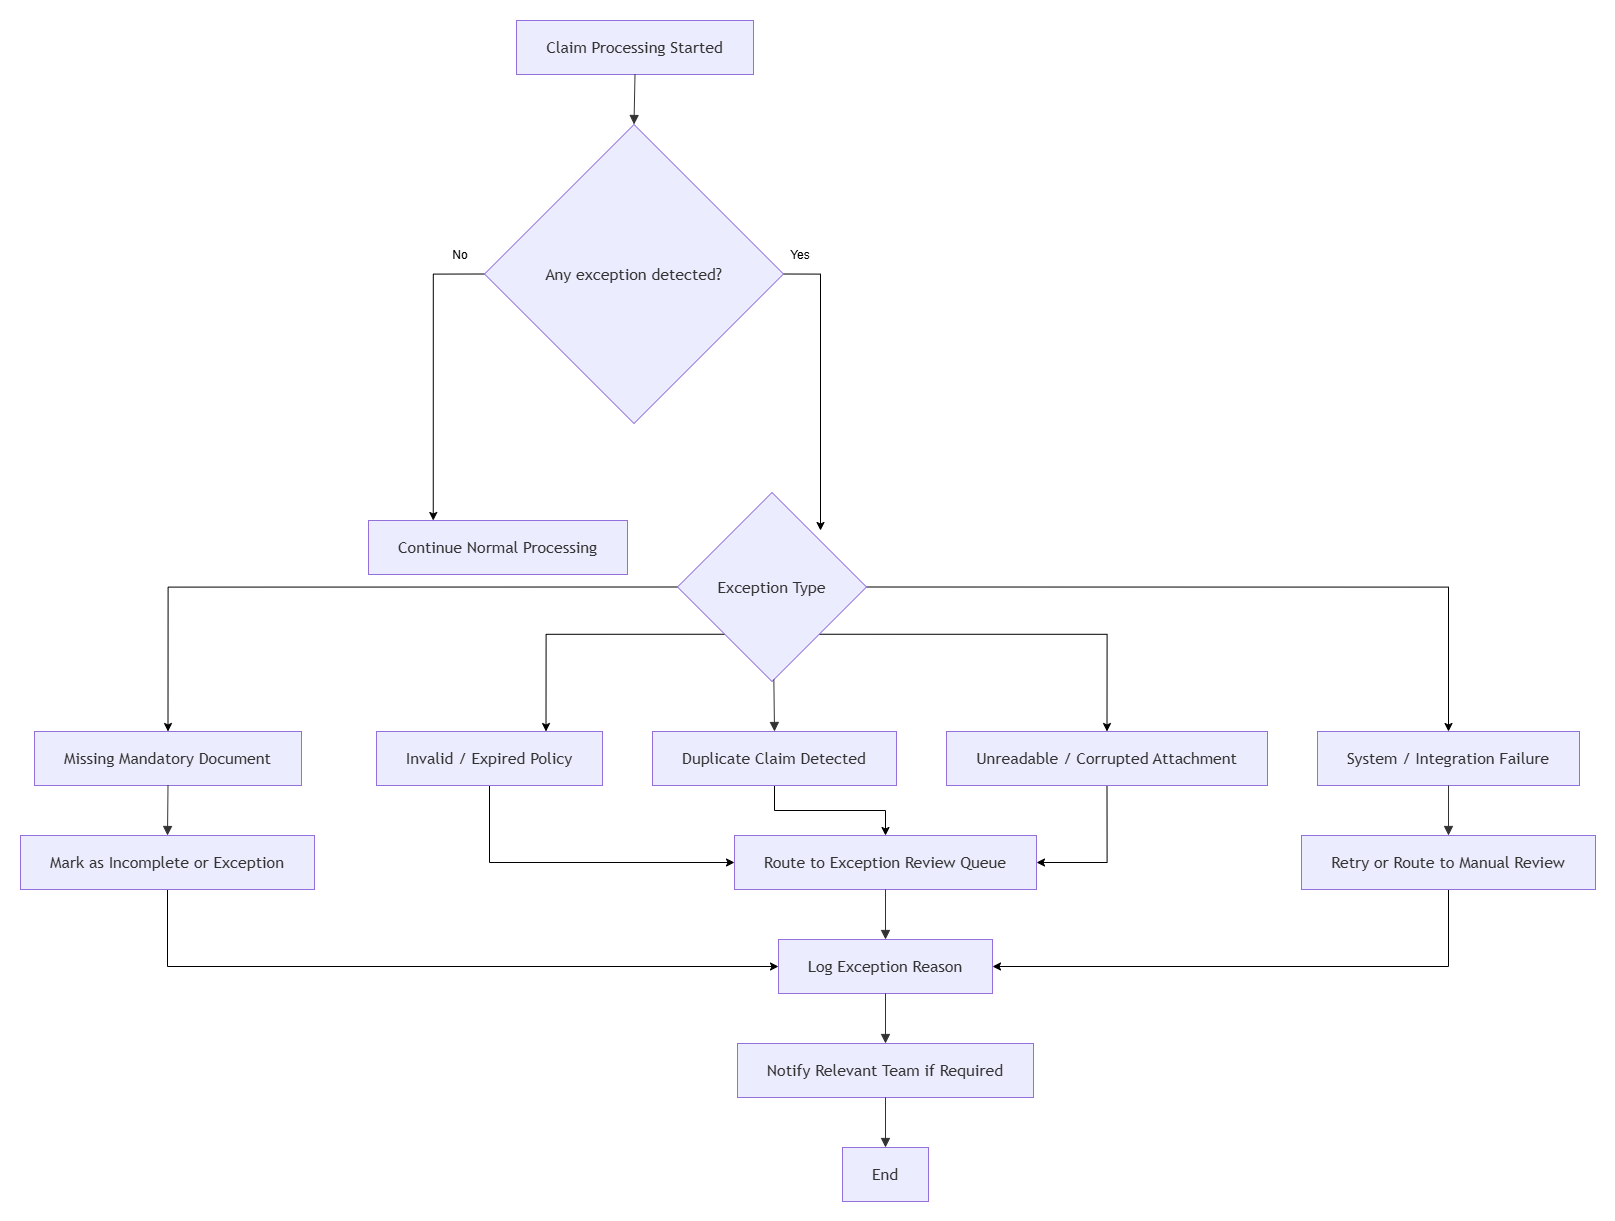

The diagram above was exported from draw.io. Its source (the exported page's mxGraphModel, read from the mxfile embedded in the PNG):
<mxGraphModel dx="2358" dy="1234" grid="1" gridSize="10" guides="1" tooltips="1" connect="1" arrows="1" fold="1" page="1" pageScale="1" pageWidth="850" pageHeight="1100" math="0" shadow="0">
  <root>
    <mxCell id="0" />
    <mxCell id="1" parent="0" />
    <UserObject label="" mermaidData="{&#10;  &quot;data&quot;: &quot;flowchart TD\n    A[Claim Processing Started] --&gt; B{Any exception detected?}\n\n    B -- No --&gt; C[Continue Normal Processing]\n\n    B -- Yes --&gt; D{Exception Type}\n\n    D --&gt; E[Missing Mandatory Document]\n    D --&gt; F[Invalid / Expired Policy]\n    D --&gt; G[Duplicate Claim Detected]\n    D --&gt; H[Unreadable / Corrupted Attachment]\n    D --&gt; I[System / Integration Failure]\n\n    E --&gt; J[Mark as Incomplete or Exception]\n    F --&gt; K[Route to Exception Review Queue]\n    G --&gt; K\n    H --&gt; K\n    I --&gt; L[Retry or Route to Manual Review]\n\n    J --&gt; M[Log Exception Reason]\n    K --&gt; M\n    L --&gt; M\n\n    M --&gt; N[Notify Relevant Team if Required]\n    N --&gt; O[End]&quot;,&#10;  &quot;config&quot;: null&#10;}" id="UcxBmij74u1rmHbGdnHT-152">
      <mxCell connectable="0" parent="1" style="group;transparentBounds=1;editIcon=1;lockedGroup=0;groupPadding=20;" vertex="1">
        <mxGeometry height="540" width="870" as="geometry" />
      </mxCell>
    </UserObject>
    <UserObject label="Claim Processing Started" mermaidId="n:A" mermaidBaseStyle="html=1;whiteSpace=wrap;strokeWidth=1;fillColor=light-dark(#ECECFF,#1f2020);strokeColor=light-dark(#9370DB,#cccccc);fontColor=light-dark(#333333,#cccccc);fontFamily=Trebuchet MS,Verdana,Arial,sans-serif;fontSize=16;" mermaidBaseValue="Claim Processing Started" id="UcxBmij74u1rmHbGdnHT-153">
      <mxCell parent="UcxBmij74u1rmHbGdnHT-152" style="html=1;whiteSpace=wrap;strokeWidth=1;fillColor=light-dark(#ECECFF,#1f2020);strokeColor=light-dark(#9370DB,#cccccc);fontColor=light-dark(#333333,#cccccc);fontFamily=Trebuchet MS,Verdana,Arial,sans-serif;fontSize=16;" vertex="1">
        <mxGeometry height="54" width="237" x="536" y="270" as="geometry" />
      </mxCell>
    </UserObject>
    <mxCell id="UcxBmij74u1rmHbGdnHT-187" edge="1" parent="UcxBmij74u1rmHbGdnHT-152" source="UcxBmij74u1rmHbGdnHT-154" style="edgeStyle=orthogonalEdgeStyle;rounded=0;orthogonalLoop=1;jettySize=auto;html=1;exitX=0;exitY=0.5;exitDx=0;exitDy=0;entryX=0.25;entryY=0;entryDx=0;entryDy=0;" target="UcxBmij74u1rmHbGdnHT-155">
      <mxGeometry relative="1" as="geometry" />
    </mxCell>
    <mxCell id="UcxBmij74u1rmHbGdnHT-188" edge="1" parent="UcxBmij74u1rmHbGdnHT-152" source="UcxBmij74u1rmHbGdnHT-154" style="edgeStyle=orthogonalEdgeStyle;rounded=0;orthogonalLoop=1;jettySize=auto;html=1;exitX=1;exitY=0.5;exitDx=0;exitDy=0;">
      <mxGeometry relative="1" as="geometry">
        <mxPoint x="840" y="780.0000000000002" as="targetPoint" />
      </mxGeometry>
    </mxCell>
    <UserObject label="Any exception detected?" mermaidId="n:B" mermaidBaseStyle="rhombus;html=1;strokeWidth=1;whiteSpace=wrap;fillColor=light-dark(#ECECFF,#1f2020);strokeColor=light-dark(#9370DB,#cccccc);fontColor=light-dark(#333333,#cccccc);fontFamily=Trebuchet MS,Verdana,Arial,sans-serif;fontSize=16;" mermaidBaseValue="Any exception detected?" id="UcxBmij74u1rmHbGdnHT-154">
      <mxCell parent="UcxBmij74u1rmHbGdnHT-152" style="rhombus;html=1;strokeWidth=1;whiteSpace=wrap;fillColor=light-dark(#ECECFF,#1f2020);strokeColor=light-dark(#9370DB,#cccccc);fontColor=light-dark(#333333,#cccccc);fontFamily=Trebuchet MS,Verdana,Arial,sans-serif;fontSize=16;" vertex="1">
        <mxGeometry height="299" width="299" x="504" y="374" as="geometry" />
      </mxCell>
    </UserObject>
    <UserObject label="Continue Normal Processing" mermaidId="n:C" mermaidBaseStyle="html=1;whiteSpace=wrap;strokeWidth=1;fillColor=light-dark(#ECECFF,#1f2020);strokeColor=light-dark(#9370DB,#cccccc);fontColor=light-dark(#333333,#cccccc);fontFamily=Trebuchet MS,Verdana,Arial,sans-serif;fontSize=16;" mermaidBaseValue="Continue Normal Processing" id="UcxBmij74u1rmHbGdnHT-155">
      <mxCell parent="UcxBmij74u1rmHbGdnHT-152" style="html=1;whiteSpace=wrap;strokeWidth=1;fillColor=light-dark(#ECECFF,#1f2020);strokeColor=light-dark(#9370DB,#cccccc);fontColor=light-dark(#333333,#cccccc);fontFamily=Trebuchet MS,Verdana,Arial,sans-serif;fontSize=16;" vertex="1">
        <mxGeometry height="54" width="259" x="388" y="770" as="geometry" />
      </mxCell>
    </UserObject>
    <mxCell id="UcxBmij74u1rmHbGdnHT-191" edge="1" parent="UcxBmij74u1rmHbGdnHT-152" source="UcxBmij74u1rmHbGdnHT-156" style="edgeStyle=orthogonalEdgeStyle;rounded=0;orthogonalLoop=1;jettySize=auto;html=1;exitX=1;exitY=0.5;exitDx=0;exitDy=0;entryX=0.5;entryY=0;entryDx=0;entryDy=0;" target="UcxBmij74u1rmHbGdnHT-161">
      <mxGeometry relative="1" as="geometry" />
    </mxCell>
    <mxCell id="UcxBmij74u1rmHbGdnHT-192" edge="1" parent="UcxBmij74u1rmHbGdnHT-152" source="UcxBmij74u1rmHbGdnHT-156" style="edgeStyle=orthogonalEdgeStyle;rounded=0;orthogonalLoop=1;jettySize=auto;html=1;exitX=1;exitY=1;exitDx=0;exitDy=0;entryX=0.5;entryY=0;entryDx=0;entryDy=0;" target="UcxBmij74u1rmHbGdnHT-160">
      <mxGeometry relative="1" as="geometry" />
    </mxCell>
    <mxCell id="UcxBmij74u1rmHbGdnHT-200" edge="1" parent="UcxBmij74u1rmHbGdnHT-152" source="UcxBmij74u1rmHbGdnHT-156" style="edgeStyle=orthogonalEdgeStyle;rounded=0;orthogonalLoop=1;jettySize=auto;html=1;exitX=0;exitY=1;exitDx=0;exitDy=0;entryX=0.75;entryY=0;entryDx=0;entryDy=0;" target="UcxBmij74u1rmHbGdnHT-158">
      <mxGeometry relative="1" as="geometry" />
    </mxCell>
    <mxCell id="UcxBmij74u1rmHbGdnHT-201" edge="1" parent="UcxBmij74u1rmHbGdnHT-152" source="UcxBmij74u1rmHbGdnHT-156" style="edgeStyle=orthogonalEdgeStyle;rounded=0;orthogonalLoop=1;jettySize=auto;html=1;exitX=0;exitY=0.5;exitDx=0;exitDy=0;entryX=0.5;entryY=0;entryDx=0;entryDy=0;" target="UcxBmij74u1rmHbGdnHT-157">
      <mxGeometry relative="1" as="geometry" />
    </mxCell>
    <UserObject label="Exception Type" mermaidId="n:D" mermaidBaseStyle="rhombus;html=1;strokeWidth=1;whiteSpace=wrap;fillColor=light-dark(#ECECFF,#1f2020);strokeColor=light-dark(#9370DB,#cccccc);fontColor=light-dark(#333333,#cccccc);fontFamily=Trebuchet MS,Verdana,Arial,sans-serif;fontSize=16;" mermaidBaseValue="Exception Type" id="UcxBmij74u1rmHbGdnHT-156">
      <mxCell parent="UcxBmij74u1rmHbGdnHT-152" style="rhombus;html=1;strokeWidth=1;whiteSpace=wrap;fillColor=light-dark(#ECECFF,#1f2020);strokeColor=light-dark(#9370DB,#cccccc);fontColor=light-dark(#333333,#cccccc);fontFamily=Trebuchet MS,Verdana,Arial,sans-serif;fontSize=16;" vertex="1">
        <mxGeometry height="189" width="189" x="697" y="742" as="geometry" />
      </mxCell>
    </UserObject>
    <UserObject label="Missing Mandatory Document" mermaidId="n:E" mermaidBaseStyle="html=1;whiteSpace=wrap;strokeWidth=1;fillColor=light-dark(#ECECFF,#1f2020);strokeColor=light-dark(#9370DB,#cccccc);fontColor=light-dark(#333333,#cccccc);fontFamily=Trebuchet MS,Verdana,Arial,sans-serif;fontSize=16;" mermaidBaseValue="Missing Mandatory Document" id="UcxBmij74u1rmHbGdnHT-157">
      <mxCell parent="UcxBmij74u1rmHbGdnHT-152" style="html=1;whiteSpace=wrap;strokeWidth=1;fillColor=light-dark(#ECECFF,#1f2020);strokeColor=light-dark(#9370DB,#cccccc);fontColor=light-dark(#333333,#cccccc);fontFamily=Trebuchet MS,Verdana,Arial,sans-serif;fontSize=16;" vertex="1">
        <mxGeometry height="54" width="267" x="54" y="981" as="geometry" />
      </mxCell>
    </UserObject>
    <mxCell id="UcxBmij74u1rmHbGdnHT-198" edge="1" parent="UcxBmij74u1rmHbGdnHT-152" source="UcxBmij74u1rmHbGdnHT-158" style="edgeStyle=orthogonalEdgeStyle;rounded=0;orthogonalLoop=1;jettySize=auto;html=1;exitX=0.5;exitY=1;exitDx=0;exitDy=0;entryX=0;entryY=0.5;entryDx=0;entryDy=0;" target="UcxBmij74u1rmHbGdnHT-163">
      <mxGeometry relative="1" as="geometry" />
    </mxCell>
    <UserObject label="Invalid / Expired Policy" mermaidId="n:F" mermaidBaseStyle="html=1;whiteSpace=wrap;strokeWidth=1;fillColor=light-dark(#ECECFF,#1f2020);strokeColor=light-dark(#9370DB,#cccccc);fontColor=light-dark(#333333,#cccccc);fontFamily=Trebuchet MS,Verdana,Arial,sans-serif;fontSize=16;" mermaidBaseValue="Invalid / Expired Policy" id="UcxBmij74u1rmHbGdnHT-158">
      <mxCell parent="UcxBmij74u1rmHbGdnHT-152" style="html=1;whiteSpace=wrap;strokeWidth=1;fillColor=light-dark(#ECECFF,#1f2020);strokeColor=light-dark(#9370DB,#cccccc);fontColor=light-dark(#333333,#cccccc);fontFamily=Trebuchet MS,Verdana,Arial,sans-serif;fontSize=16;" vertex="1">
        <mxGeometry height="54" width="226" x="396" y="981" as="geometry" />
      </mxCell>
    </UserObject>
    <mxCell id="UcxBmij74u1rmHbGdnHT-196" edge="1" parent="UcxBmij74u1rmHbGdnHT-152" source="UcxBmij74u1rmHbGdnHT-159" style="edgeStyle=orthogonalEdgeStyle;rounded=0;orthogonalLoop=1;jettySize=auto;html=1;exitX=0.5;exitY=1;exitDx=0;exitDy=0;entryX=0.5;entryY=0;entryDx=0;entryDy=0;" target="UcxBmij74u1rmHbGdnHT-163">
      <mxGeometry relative="1" as="geometry" />
    </mxCell>
    <UserObject label="Duplicate Claim Detected" mermaidId="n:G" mermaidBaseStyle="html=1;whiteSpace=wrap;strokeWidth=1;fillColor=light-dark(#ECECFF,#1f2020);strokeColor=light-dark(#9370DB,#cccccc);fontColor=light-dark(#333333,#cccccc);fontFamily=Trebuchet MS,Verdana,Arial,sans-serif;fontSize=16;" mermaidBaseValue="Duplicate Claim Detected" id="UcxBmij74u1rmHbGdnHT-159">
      <mxCell parent="UcxBmij74u1rmHbGdnHT-152" style="html=1;whiteSpace=wrap;strokeWidth=1;fillColor=light-dark(#ECECFF,#1f2020);strokeColor=light-dark(#9370DB,#cccccc);fontColor=light-dark(#333333,#cccccc);fontFamily=Trebuchet MS,Verdana,Arial,sans-serif;fontSize=16;" vertex="1">
        <mxGeometry height="54" width="244" x="672" y="981" as="geometry" />
      </mxCell>
    </UserObject>
    <mxCell id="UcxBmij74u1rmHbGdnHT-193" edge="1" parent="UcxBmij74u1rmHbGdnHT-152" source="UcxBmij74u1rmHbGdnHT-160" style="edgeStyle=orthogonalEdgeStyle;rounded=0;orthogonalLoop=1;jettySize=auto;html=1;exitX=0.5;exitY=1;exitDx=0;exitDy=0;entryX=1;entryY=0.5;entryDx=0;entryDy=0;" target="UcxBmij74u1rmHbGdnHT-163">
      <mxGeometry relative="1" as="geometry" />
    </mxCell>
    <UserObject label="Unreadable / Corrupted Attachment" mermaidId="n:H" mermaidBaseStyle="html=1;whiteSpace=wrap;strokeWidth=1;fillColor=light-dark(#ECECFF,#1f2020);strokeColor=light-dark(#9370DB,#cccccc);fontColor=light-dark(#333333,#cccccc);fontFamily=Trebuchet MS,Verdana,Arial,sans-serif;fontSize=16;" mermaidBaseValue="Unreadable / Corrupted Attachment" id="UcxBmij74u1rmHbGdnHT-160">
      <mxCell parent="UcxBmij74u1rmHbGdnHT-152" style="html=1;whiteSpace=wrap;strokeWidth=1;fillColor=light-dark(#ECECFF,#1f2020);strokeColor=light-dark(#9370DB,#cccccc);fontColor=light-dark(#333333,#cccccc);fontFamily=Trebuchet MS,Verdana,Arial,sans-serif;fontSize=16;" vertex="1">
        <mxGeometry height="54" width="321" x="966" y="981" as="geometry" />
      </mxCell>
    </UserObject>
    <UserObject label="System / Integration Failure" mermaidId="n:I" mermaidBaseStyle="html=1;whiteSpace=wrap;strokeWidth=1;fillColor=light-dark(#ECECFF,#1f2020);strokeColor=light-dark(#9370DB,#cccccc);fontColor=light-dark(#333333,#cccccc);fontFamily=Trebuchet MS,Verdana,Arial,sans-serif;fontSize=16;" mermaidBaseValue="System / Integration Failure" id="UcxBmij74u1rmHbGdnHT-161">
      <mxCell parent="UcxBmij74u1rmHbGdnHT-152" style="html=1;whiteSpace=wrap;strokeWidth=1;fillColor=light-dark(#ECECFF,#1f2020);strokeColor=light-dark(#9370DB,#cccccc);fontColor=light-dark(#333333,#cccccc);fontFamily=Trebuchet MS,Verdana,Arial,sans-serif;fontSize=16;" vertex="1">
        <mxGeometry height="54" width="262" x="1337" y="981" as="geometry" />
      </mxCell>
    </UserObject>
    <mxCell id="UcxBmij74u1rmHbGdnHT-197" edge="1" parent="UcxBmij74u1rmHbGdnHT-152" source="UcxBmij74u1rmHbGdnHT-162" style="edgeStyle=orthogonalEdgeStyle;rounded=0;orthogonalLoop=1;jettySize=auto;html=1;exitX=0.5;exitY=1;exitDx=0;exitDy=0;entryX=0;entryY=0.5;entryDx=0;entryDy=0;" target="UcxBmij74u1rmHbGdnHT-165">
      <mxGeometry relative="1" as="geometry" />
    </mxCell>
    <UserObject label="Mark as Incomplete or Exception" mermaidId="n:J" mermaidBaseStyle="html=1;whiteSpace=wrap;strokeWidth=1;fillColor=light-dark(#ECECFF,#1f2020);strokeColor=light-dark(#9370DB,#cccccc);fontColor=light-dark(#333333,#cccccc);fontFamily=Trebuchet MS,Verdana,Arial,sans-serif;fontSize=16;" mermaidBaseValue="Mark as Incomplete or Exception" id="UcxBmij74u1rmHbGdnHT-162">
      <mxCell parent="UcxBmij74u1rmHbGdnHT-152" style="html=1;whiteSpace=wrap;strokeWidth=1;fillColor=light-dark(#ECECFF,#1f2020);strokeColor=light-dark(#9370DB,#cccccc);fontColor=light-dark(#333333,#cccccc);fontFamily=Trebuchet MS,Verdana,Arial,sans-serif;fontSize=16;" vertex="1">
        <mxGeometry height="54" width="294" x="40" y="1085" as="geometry" />
      </mxCell>
    </UserObject>
    <UserObject label="Route to Exception Review Queue" mermaidId="n:K" mermaidBaseStyle="html=1;whiteSpace=wrap;strokeWidth=1;fillColor=light-dark(#ECECFF,#1f2020);strokeColor=light-dark(#9370DB,#cccccc);fontColor=light-dark(#333333,#cccccc);fontFamily=Trebuchet MS,Verdana,Arial,sans-serif;fontSize=16;" mermaidBaseValue="Route to Exception Review Queue" id="UcxBmij74u1rmHbGdnHT-163">
      <mxCell parent="UcxBmij74u1rmHbGdnHT-152" style="html=1;whiteSpace=wrap;strokeWidth=1;fillColor=light-dark(#ECECFF,#1f2020);strokeColor=light-dark(#9370DB,#cccccc);fontColor=light-dark(#333333,#cccccc);fontFamily=Trebuchet MS,Verdana,Arial,sans-serif;fontSize=16;" vertex="1">
        <mxGeometry height="54" width="302" x="754" y="1085" as="geometry" />
      </mxCell>
    </UserObject>
    <mxCell id="UcxBmij74u1rmHbGdnHT-195" edge="1" parent="UcxBmij74u1rmHbGdnHT-152" source="UcxBmij74u1rmHbGdnHT-164" style="edgeStyle=orthogonalEdgeStyle;rounded=0;orthogonalLoop=1;jettySize=auto;html=1;exitX=0.5;exitY=1;exitDx=0;exitDy=0;entryX=1;entryY=0.5;entryDx=0;entryDy=0;" target="UcxBmij74u1rmHbGdnHT-165">
      <mxGeometry relative="1" as="geometry" />
    </mxCell>
    <UserObject label="Retry or Route to Manual Review" mermaidId="n:L" mermaidBaseStyle="html=1;whiteSpace=wrap;strokeWidth=1;fillColor=light-dark(#ECECFF,#1f2020);strokeColor=light-dark(#9370DB,#cccccc);fontColor=light-dark(#333333,#cccccc);fontFamily=Trebuchet MS,Verdana,Arial,sans-serif;fontSize=16;" mermaidBaseValue="Retry or Route to Manual Review" id="UcxBmij74u1rmHbGdnHT-164">
      <mxCell parent="UcxBmij74u1rmHbGdnHT-152" style="html=1;whiteSpace=wrap;strokeWidth=1;fillColor=light-dark(#ECECFF,#1f2020);strokeColor=light-dark(#9370DB,#cccccc);fontColor=light-dark(#333333,#cccccc);fontFamily=Trebuchet MS,Verdana,Arial,sans-serif;fontSize=16;" vertex="1">
        <mxGeometry height="54" width="294" x="1321" y="1085" as="geometry" />
      </mxCell>
    </UserObject>
    <UserObject label="Log Exception Reason" mermaidId="n:M" mermaidBaseStyle="html=1;whiteSpace=wrap;strokeWidth=1;fillColor=light-dark(#ECECFF,#1f2020);strokeColor=light-dark(#9370DB,#cccccc);fontColor=light-dark(#333333,#cccccc);fontFamily=Trebuchet MS,Verdana,Arial,sans-serif;fontSize=16;" mermaidBaseValue="Log Exception Reason" id="UcxBmij74u1rmHbGdnHT-165">
      <mxCell parent="UcxBmij74u1rmHbGdnHT-152" style="html=1;whiteSpace=wrap;strokeWidth=1;fillColor=light-dark(#ECECFF,#1f2020);strokeColor=light-dark(#9370DB,#cccccc);fontColor=light-dark(#333333,#cccccc);fontFamily=Trebuchet MS,Verdana,Arial,sans-serif;fontSize=16;" vertex="1">
        <mxGeometry height="54" width="214" x="798" y="1189" as="geometry" />
      </mxCell>
    </UserObject>
    <UserObject label="Notify Relevant Team if Required" mermaidId="n:N" mermaidBaseStyle="html=1;whiteSpace=wrap;strokeWidth=1;fillColor=light-dark(#ECECFF,#1f2020);strokeColor=light-dark(#9370DB,#cccccc);fontColor=light-dark(#333333,#cccccc);fontFamily=Trebuchet MS,Verdana,Arial,sans-serif;fontSize=16;" mermaidBaseValue="Notify Relevant Team if Required" id="UcxBmij74u1rmHbGdnHT-166">
      <mxCell parent="UcxBmij74u1rmHbGdnHT-152" style="html=1;whiteSpace=wrap;strokeWidth=1;fillColor=light-dark(#ECECFF,#1f2020);strokeColor=light-dark(#9370DB,#cccccc);fontColor=light-dark(#333333,#cccccc);fontFamily=Trebuchet MS,Verdana,Arial,sans-serif;fontSize=16;" vertex="1">
        <mxGeometry height="54" width="296" x="757" y="1293" as="geometry" />
      </mxCell>
    </UserObject>
    <UserObject label="End" mermaidId="n:O" mermaidBaseStyle="html=1;whiteSpace=wrap;strokeWidth=1;fillColor=light-dark(#ECECFF,#1f2020);strokeColor=light-dark(#9370DB,#cccccc);fontColor=light-dark(#333333,#cccccc);fontFamily=Trebuchet MS,Verdana,Arial,sans-serif;fontSize=16;" mermaidBaseValue="End" id="UcxBmij74u1rmHbGdnHT-167">
      <mxCell parent="UcxBmij74u1rmHbGdnHT-152" style="html=1;whiteSpace=wrap;strokeWidth=1;fillColor=light-dark(#ECECFF,#1f2020);strokeColor=light-dark(#9370DB,#cccccc);fontColor=light-dark(#333333,#cccccc);fontFamily=Trebuchet MS,Verdana,Arial,sans-serif;fontSize=16;" vertex="1">
        <mxGeometry height="54" width="86" x="862" y="1397" as="geometry" />
      </mxCell>
    </UserObject>
    <UserObject label="" mermaidId="e:A-&gt;B#0" mermaidBaseStyle="curved=1;startArrow=none;endArrow=block;endSize=7;strokeColor=light-dark(#333333,#cccccc);exitX=0.5;exitY=1;entryX=0.5;entryY=0;" mermaidBaseValue="" id="UcxBmij74u1rmHbGdnHT-168">
      <mxCell edge="1" parent="UcxBmij74u1rmHbGdnHT-152" source="UcxBmij74u1rmHbGdnHT-153" style="curved=1;startArrow=none;endArrow=block;endSize=7;strokeColor=light-dark(#333333,#cccccc);exitX=0.5;exitY=1;entryX=0.5;entryY=0;rounded=0;" target="UcxBmij74u1rmHbGdnHT-154">
        <mxGeometry relative="1" as="geometry">
          <Array as="points" />
        </mxGeometry>
      </mxCell>
    </UserObject>
    <UserObject label="" mermaidId="e:D-&gt;G#0" mermaidBaseStyle="curved=1;startArrow=none;endArrow=block;endSize=7;strokeColor=light-dark(#333333,#cccccc);exitX=0.51;exitY=1;entryX=0.5;entryY=0;" mermaidBaseValue="" id="UcxBmij74u1rmHbGdnHT-173">
      <mxCell edge="1" parent="UcxBmij74u1rmHbGdnHT-152" source="UcxBmij74u1rmHbGdnHT-156" style="curved=1;startArrow=none;endArrow=block;endSize=7;strokeColor=light-dark(#333333,#cccccc);exitX=0.51;exitY=1;entryX=0.5;entryY=0;rounded=0;" target="UcxBmij74u1rmHbGdnHT-159">
        <mxGeometry relative="1" as="geometry">
          <Array as="points" />
        </mxGeometry>
      </mxCell>
    </UserObject>
    <UserObject label="" mermaidId="e:E-&gt;J#0" mermaidBaseStyle="curved=1;startArrow=none;endArrow=block;endSize=7;strokeColor=light-dark(#333333,#cccccc);exitX=0.5;exitY=1;entryX=0.5;entryY=0;" mermaidBaseValue="" id="UcxBmij74u1rmHbGdnHT-176">
      <mxCell edge="1" parent="UcxBmij74u1rmHbGdnHT-152" source="UcxBmij74u1rmHbGdnHT-157" style="curved=1;startArrow=none;endArrow=block;endSize=7;strokeColor=light-dark(#333333,#cccccc);exitX=0.5;exitY=1;entryX=0.5;entryY=0;rounded=0;" target="UcxBmij74u1rmHbGdnHT-162">
        <mxGeometry relative="1" as="geometry">
          <Array as="points" />
        </mxGeometry>
      </mxCell>
    </UserObject>
    <UserObject label="" mermaidId="e:I-&gt;L#0" mermaidBaseStyle="curved=1;startArrow=none;endArrow=block;endSize=7;strokeColor=light-dark(#333333,#cccccc);exitX=0.5;exitY=1;entryX=0.5;entryY=0;" mermaidBaseValue="" id="UcxBmij74u1rmHbGdnHT-180">
      <mxCell edge="1" parent="UcxBmij74u1rmHbGdnHT-152" source="UcxBmij74u1rmHbGdnHT-161" style="curved=1;startArrow=none;endArrow=block;endSize=7;strokeColor=light-dark(#333333,#cccccc);exitX=0.5;exitY=1;entryX=0.5;entryY=0;rounded=0;" target="UcxBmij74u1rmHbGdnHT-164">
        <mxGeometry relative="1" as="geometry">
          <Array as="points" />
        </mxGeometry>
      </mxCell>
    </UserObject>
    <UserObject label="" mermaidId="e:K-&gt;M#0" mermaidBaseStyle="curved=1;startArrow=none;endArrow=block;endSize=7;strokeColor=light-dark(#333333,#cccccc);exitX=0.5;exitY=1;entryX=0.5;entryY=0;" mermaidBaseValue="" id="UcxBmij74u1rmHbGdnHT-182">
      <mxCell edge="1" parent="UcxBmij74u1rmHbGdnHT-152" source="UcxBmij74u1rmHbGdnHT-163" style="curved=1;startArrow=none;endArrow=block;endSize=7;strokeColor=light-dark(#333333,#cccccc);exitX=0.5;exitY=1;entryX=0.5;entryY=0;rounded=0;" target="UcxBmij74u1rmHbGdnHT-165">
        <mxGeometry relative="1" as="geometry">
          <Array as="points" />
        </mxGeometry>
      </mxCell>
    </UserObject>
    <UserObject label="" mermaidId="e:M-&gt;N#0" mermaidBaseStyle="curved=1;startArrow=none;endArrow=block;endSize=7;strokeColor=light-dark(#333333,#cccccc);exitX=0.5;exitY=1;entryX=0.5;entryY=0;" mermaidBaseValue="" id="UcxBmij74u1rmHbGdnHT-184">
      <mxCell edge="1" parent="UcxBmij74u1rmHbGdnHT-152" source="UcxBmij74u1rmHbGdnHT-165" style="curved=1;startArrow=none;endArrow=block;endSize=7;strokeColor=light-dark(#333333,#cccccc);exitX=0.5;exitY=1;entryX=0.5;entryY=0;rounded=0;" target="UcxBmij74u1rmHbGdnHT-166">
        <mxGeometry relative="1" as="geometry">
          <Array as="points" />
        </mxGeometry>
      </mxCell>
    </UserObject>
    <UserObject label="" mermaidId="e:N-&gt;O#0" mermaidBaseStyle="curved=1;startArrow=none;endArrow=block;endSize=7;strokeColor=light-dark(#333333,#cccccc);exitX=0.5;exitY=1;entryX=0.5;entryY=0;" mermaidBaseValue="" id="UcxBmij74u1rmHbGdnHT-185">
      <mxCell edge="1" parent="UcxBmij74u1rmHbGdnHT-152" source="UcxBmij74u1rmHbGdnHT-166" style="curved=1;startArrow=none;endArrow=block;endSize=7;strokeColor=light-dark(#333333,#cccccc);exitX=0.5;exitY=1;entryX=0.5;entryY=0;rounded=0;" target="UcxBmij74u1rmHbGdnHT-167">
        <mxGeometry relative="1" as="geometry">
          <Array as="points" />
        </mxGeometry>
      </mxCell>
    </UserObject>
    <mxCell id="UcxBmij74u1rmHbGdnHT-189" parent="UcxBmij74u1rmHbGdnHT-152" style="text;html=1;whiteSpace=wrap;strokeColor=none;fillColor=none;align=center;verticalAlign=middle;rounded=0;" value="No" vertex="1">
      <mxGeometry height="30" width="60" x="450" y="490" as="geometry" />
    </mxCell>
    <mxCell id="UcxBmij74u1rmHbGdnHT-190" parent="UcxBmij74u1rmHbGdnHT-152" style="text;html=1;whiteSpace=wrap;strokeColor=none;fillColor=none;align=center;verticalAlign=middle;rounded=0;" value="Yes" vertex="1">
      <mxGeometry height="30" width="60" x="790" y="490" as="geometry" />
    </mxCell>
  </root>
</mxGraphModel>